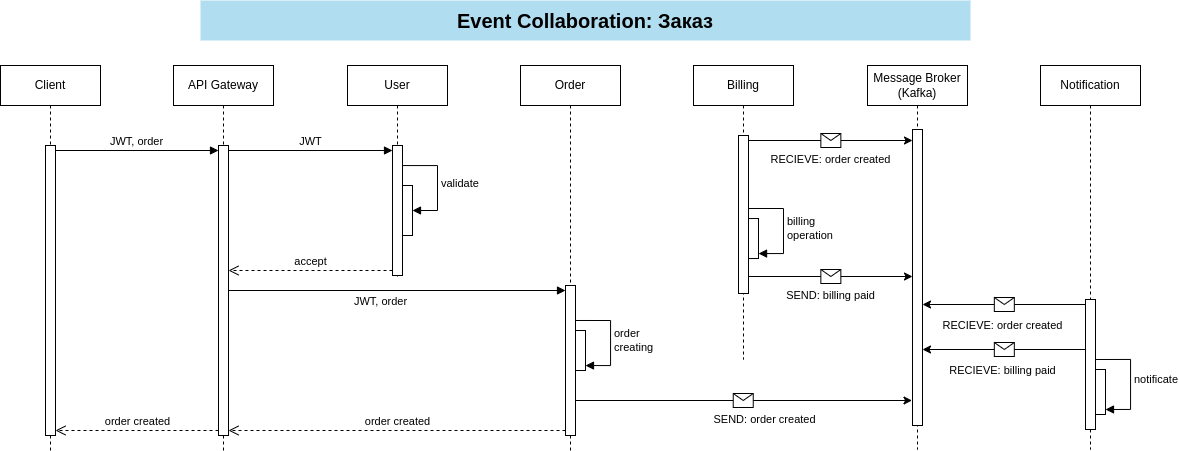

The diagram above was exported from draw.io. Its source (the exported page's mxGraphModel, read from the mxfile embedded in the PNG):
<mxGraphModel dx="1527" dy="780" grid="1" gridSize="10" guides="1" tooltips="1" connect="1" arrows="1" fold="1" page="1" pageScale="1" pageWidth="1169" pageHeight="827" math="0" shadow="0">
  <root>
    <mxCell id="IJZcphS_vfEr7V-asPRN-0" />
    <mxCell id="IJZcphS_vfEr7V-asPRN-1" parent="IJZcphS_vfEr7V-asPRN-0" />
    <mxCell id="IJZcphS_vfEr7V-asPRN-2" value="Client" style="shape=umlLifeline;perimeter=lifelinePerimeter;whiteSpace=wrap;html=1;container=1;dropTarget=0;collapsible=0;recursiveResize=0;outlineConnect=0;portConstraint=eastwest;newEdgeStyle={&quot;edgeStyle&quot;:&quot;elbowEdgeStyle&quot;,&quot;elbow&quot;:&quot;vertical&quot;,&quot;curved&quot;:0,&quot;rounded&quot;:0};" parent="IJZcphS_vfEr7V-asPRN-1" vertex="1">
      <mxGeometry x="280" y="185" width="100" height="385" as="geometry" />
    </mxCell>
    <mxCell id="IJZcphS_vfEr7V-asPRN-3" value="" style="html=1;points=[[0,0,0,0,5],[0,1,0,0,-5],[1,0,0,0,5],[1,1,0,0,-5]];perimeter=orthogonalPerimeter;outlineConnect=0;targetShapes=umlLifeline;portConstraint=eastwest;newEdgeStyle={&quot;curved&quot;:0,&quot;rounded&quot;:0};" parent="IJZcphS_vfEr7V-asPRN-2" vertex="1">
      <mxGeometry x="45" y="80" width="10" height="290" as="geometry" />
    </mxCell>
    <mxCell id="IJZcphS_vfEr7V-asPRN-4" value="API Gateway" style="shape=umlLifeline;perimeter=lifelinePerimeter;whiteSpace=wrap;html=1;container=1;dropTarget=0;collapsible=0;recursiveResize=0;outlineConnect=0;portConstraint=eastwest;newEdgeStyle={&quot;edgeStyle&quot;:&quot;elbowEdgeStyle&quot;,&quot;elbow&quot;:&quot;vertical&quot;,&quot;curved&quot;:0,&quot;rounded&quot;:0};" parent="IJZcphS_vfEr7V-asPRN-1" vertex="1">
      <mxGeometry x="453" y="185" width="100" height="385" as="geometry" />
    </mxCell>
    <mxCell id="IJZcphS_vfEr7V-asPRN-5" value="" style="html=1;points=[[0,0,0,0,5],[0,1,0,0,-5],[1,0,0,0,5],[1,1,0,0,-5]];perimeter=orthogonalPerimeter;outlineConnect=0;targetShapes=umlLifeline;portConstraint=eastwest;newEdgeStyle={&quot;curved&quot;:0,&quot;rounded&quot;:0};" parent="IJZcphS_vfEr7V-asPRN-4" vertex="1">
      <mxGeometry x="45" y="80" width="10" height="290" as="geometry" />
    </mxCell>
    <mxCell id="IJZcphS_vfEr7V-asPRN-6" value="User" style="shape=umlLifeline;perimeter=lifelinePerimeter;whiteSpace=wrap;html=1;container=1;dropTarget=0;collapsible=0;recursiveResize=0;outlineConnect=0;portConstraint=eastwest;newEdgeStyle={&quot;edgeStyle&quot;:&quot;elbowEdgeStyle&quot;,&quot;elbow&quot;:&quot;vertical&quot;,&quot;curved&quot;:0,&quot;rounded&quot;:0};" parent="IJZcphS_vfEr7V-asPRN-1" vertex="1">
      <mxGeometry x="627" y="185" width="100" height="211" as="geometry" />
    </mxCell>
    <mxCell id="IJZcphS_vfEr7V-asPRN-7" value="" style="html=1;points=[[0,0,0,0,5],[0,1,0,0,-5],[1,0,0,0,5],[1,1,0,0,-5]];perimeter=orthogonalPerimeter;outlineConnect=0;targetShapes=umlLifeline;portConstraint=eastwest;newEdgeStyle={&quot;curved&quot;:0,&quot;rounded&quot;:0};" parent="IJZcphS_vfEr7V-asPRN-6" vertex="1">
      <mxGeometry x="45" y="80" width="10" height="130" as="geometry" />
    </mxCell>
    <mxCell id="IJZcphS_vfEr7V-asPRN-8" value="" style="html=1;points=[[0,0,0,0,5],[0,1,0,0,-5],[1,0,0,0,5],[1,1,0,0,-5]];perimeter=orthogonalPerimeter;outlineConnect=0;targetShapes=umlLifeline;portConstraint=eastwest;newEdgeStyle={&quot;curved&quot;:0,&quot;rounded&quot;:0};" parent="IJZcphS_vfEr7V-asPRN-6" vertex="1">
      <mxGeometry x="55" y="120" width="10" height="50" as="geometry" />
    </mxCell>
    <mxCell id="IJZcphS_vfEr7V-asPRN-9" value="validate" style="html=1;align=left;spacingLeft=2;endArrow=block;rounded=0;edgeStyle=orthogonalEdgeStyle;curved=0;rounded=0;" parent="IJZcphS_vfEr7V-asPRN-6" source="IJZcphS_vfEr7V-asPRN-7" target="IJZcphS_vfEr7V-asPRN-8" edge="1">
      <mxGeometry relative="1" as="geometry">
        <mxPoint x="60" y="80.02999999999997" as="sourcePoint" />
        <Array as="points">
          <mxPoint x="90" y="100" />
          <mxPoint x="90" y="145" />
        </Array>
      </mxGeometry>
    </mxCell>
    <mxCell id="IJZcphS_vfEr7V-asPRN-10" value="JWT, order" style="html=1;verticalAlign=bottom;endArrow=block;curved=0;rounded=0;exitX=1;exitY=0;exitDx=0;exitDy=5;exitPerimeter=0;" parent="IJZcphS_vfEr7V-asPRN-1" source="IJZcphS_vfEr7V-asPRN-3" target="IJZcphS_vfEr7V-asPRN-5" edge="1">
      <mxGeometry relative="1" as="geometry">
        <mxPoint x="390" y="275" as="sourcePoint" />
      </mxGeometry>
    </mxCell>
    <mxCell id="IJZcphS_vfEr7V-asPRN-11" value="JWT" style="html=1;verticalAlign=bottom;endArrow=block;curved=0;rounded=0;entryX=0;entryY=0;entryDx=0;entryDy=5;" parent="IJZcphS_vfEr7V-asPRN-1" source="IJZcphS_vfEr7V-asPRN-5" target="IJZcphS_vfEr7V-asPRN-7" edge="1">
      <mxGeometry relative="1" as="geometry">
        <mxPoint x="620" y="275" as="sourcePoint" />
      </mxGeometry>
    </mxCell>
    <mxCell id="IJZcphS_vfEr7V-asPRN-12" value="accept" style="html=1;verticalAlign=bottom;endArrow=open;dashed=1;endSize=8;curved=0;rounded=0;exitX=0;exitY=1;exitDx=0;exitDy=-5;exitPerimeter=0;" parent="IJZcphS_vfEr7V-asPRN-1" source="IJZcphS_vfEr7V-asPRN-7" target="IJZcphS_vfEr7V-asPRN-5" edge="1">
      <mxGeometry relative="1" as="geometry">
        <mxPoint x="472.33666666666653" y="390" as="targetPoint" />
        <mxPoint x="687.67" y="390" as="sourcePoint" />
      </mxGeometry>
    </mxCell>
    <mxCell id="IJZcphS_vfEr7V-asPRN-17" value="Order" style="shape=umlLifeline;perimeter=lifelinePerimeter;whiteSpace=wrap;html=1;container=1;dropTarget=0;collapsible=0;recursiveResize=0;outlineConnect=0;portConstraint=eastwest;newEdgeStyle={&quot;edgeStyle&quot;:&quot;elbowEdgeStyle&quot;,&quot;elbow&quot;:&quot;vertical&quot;,&quot;curved&quot;:0,&quot;rounded&quot;:0};" parent="IJZcphS_vfEr7V-asPRN-1" vertex="1">
      <mxGeometry x="800" y="185" width="100" height="385" as="geometry" />
    </mxCell>
    <mxCell id="IJZcphS_vfEr7V-asPRN-18" value="" style="html=1;points=[[0,0,0,0,5],[0,1,0,0,-5],[1,0,0,0,5],[1,1,0,0,-5]];perimeter=orthogonalPerimeter;outlineConnect=0;targetShapes=umlLifeline;portConstraint=eastwest;newEdgeStyle={&quot;curved&quot;:0,&quot;rounded&quot;:0};" parent="IJZcphS_vfEr7V-asPRN-17" vertex="1">
      <mxGeometry x="45" y="220" width="10" height="150" as="geometry" />
    </mxCell>
    <mxCell id="IJZcphS_vfEr7V-asPRN-19" value="" style="html=1;points=[[0,0,0,0,5],[0,1,0,0,-5],[1,0,0,0,5],[1,1,0,0,-5]];perimeter=orthogonalPerimeter;outlineConnect=0;targetShapes=umlLifeline;portConstraint=eastwest;newEdgeStyle={&quot;curved&quot;:0,&quot;rounded&quot;:0};" parent="IJZcphS_vfEr7V-asPRN-17" vertex="1">
      <mxGeometry x="55" y="265.02" width="10" height="40" as="geometry" />
    </mxCell>
    <mxCell id="IJZcphS_vfEr7V-asPRN-20" value="order&lt;div&gt;creating&lt;/div&gt;" style="html=1;align=left;spacingLeft=2;endArrow=block;rounded=0;edgeStyle=orthogonalEdgeStyle;curved=0;rounded=0;entryX=1;entryY=1;entryDx=0;entryDy=-5;entryPerimeter=0;" parent="IJZcphS_vfEr7V-asPRN-17" target="IJZcphS_vfEr7V-asPRN-19" edge="1">
      <mxGeometry x="0.047" relative="1" as="geometry">
        <mxPoint x="55" y="254.9855172413793" as="sourcePoint" />
        <Array as="points">
          <mxPoint x="90" y="255.02" />
          <mxPoint x="90" y="300.02" />
          <mxPoint x="65" y="300.02" />
        </Array>
        <mxPoint as="offset" />
      </mxGeometry>
    </mxCell>
    <mxCell id="IJZcphS_vfEr7V-asPRN-21" value="JWT, order" style="html=1;verticalAlign=bottom;endArrow=block;curved=0;rounded=0;" parent="IJZcphS_vfEr7V-asPRN-1" edge="1" target="IJZcphS_vfEr7V-asPRN-18" source="IJZcphS_vfEr7V-asPRN-5">
      <mxGeometry x="-0.1025" y="-20" relative="1" as="geometry">
        <mxPoint x="455" y="420" as="sourcePoint" />
        <mxPoint x="855.0000000000002" y="420" as="targetPoint" />
        <mxPoint as="offset" />
      </mxGeometry>
    </mxCell>
    <mxCell id="IJZcphS_vfEr7V-asPRN-22" value="order created" style="html=1;verticalAlign=bottom;endArrow=open;dashed=1;endSize=8;curved=0;rounded=0;exitX=0;exitY=1;exitDx=0;exitDy=-5;exitPerimeter=0;" parent="IJZcphS_vfEr7V-asPRN-1" edge="1" target="IJZcphS_vfEr7V-asPRN-5" source="IJZcphS_vfEr7V-asPRN-18">
      <mxGeometry relative="1" as="geometry">
        <mxPoint x="455" y="539.9999999999999" as="targetPoint" />
        <mxPoint x="855" y="540" as="sourcePoint" />
      </mxGeometry>
    </mxCell>
    <mxCell id="IJZcphS_vfEr7V-asPRN-23" value="order created" style="html=1;verticalAlign=bottom;endArrow=open;dashed=1;endSize=8;curved=0;rounded=0;exitX=0;exitY=1;exitDx=0;exitDy=-5;exitPerimeter=0;entryX=1;entryY=1;entryDx=0;entryDy=-5;entryPerimeter=0;" parent="IJZcphS_vfEr7V-asPRN-1" edge="1" target="IJZcphS_vfEr7V-asPRN-3" source="IJZcphS_vfEr7V-asPRN-5">
      <mxGeometry relative="1" as="geometry">
        <mxPoint x="335" y="540" as="targetPoint" />
        <mxPoint x="498" y="540" as="sourcePoint" />
      </mxGeometry>
    </mxCell>
    <mxCell id="IJZcphS_vfEr7V-asPRN-26" value="Event Collaboration: Заказ" style="text;html=1;fillColor=#b1ddf0;align=center;verticalAlign=middle;whiteSpace=wrap;rounded=0;fontStyle=1;fontSize=20;strokeColor=none;" parent="IJZcphS_vfEr7V-asPRN-1" vertex="1">
      <mxGeometry x="480" y="120" width="770" height="40" as="geometry" />
    </mxCell>
    <mxCell id="JvOfXycNBvdHGpE0dQDP-0" value="Billing" style="shape=umlLifeline;perimeter=lifelinePerimeter;whiteSpace=wrap;html=1;container=1;dropTarget=0;collapsible=0;recursiveResize=0;outlineConnect=0;portConstraint=eastwest;newEdgeStyle={&quot;edgeStyle&quot;:&quot;elbowEdgeStyle&quot;,&quot;elbow&quot;:&quot;vertical&quot;,&quot;curved&quot;:0,&quot;rounded&quot;:0};" parent="IJZcphS_vfEr7V-asPRN-1" vertex="1">
      <mxGeometry x="973" y="185" width="100" height="294" as="geometry" />
    </mxCell>
    <mxCell id="JvOfXycNBvdHGpE0dQDP-1" value="" style="html=1;points=[[0,0,0,0,5],[0,1,0,0,-5],[1,0,0,0,5],[1,1,0,0,-5]];perimeter=orthogonalPerimeter;outlineConnect=0;targetShapes=umlLifeline;portConstraint=eastwest;newEdgeStyle={&quot;curved&quot;:0,&quot;rounded&quot;:0};" parent="JvOfXycNBvdHGpE0dQDP-0" vertex="1">
      <mxGeometry x="45" y="70" width="10" height="158" as="geometry" />
    </mxCell>
    <mxCell id="JvOfXycNBvdHGpE0dQDP-2" value="" style="html=1;points=[[0,0,0,0,5],[0,1,0,0,-5],[1,0,0,0,5],[1,1,0,0,-5]];perimeter=orthogonalPerimeter;outlineConnect=0;targetShapes=umlLifeline;portConstraint=eastwest;newEdgeStyle={&quot;curved&quot;:0,&quot;rounded&quot;:0};" parent="JvOfXycNBvdHGpE0dQDP-0" vertex="1">
      <mxGeometry x="55" y="153.01999999999998" width="10" height="40" as="geometry" />
    </mxCell>
    <mxCell id="JvOfXycNBvdHGpE0dQDP-3" value="billing&lt;div&gt;operation&lt;/div&gt;" style="html=1;align=left;spacingLeft=2;endArrow=block;rounded=0;edgeStyle=orthogonalEdgeStyle;curved=0;rounded=0;entryX=1;entryY=1;entryDx=0;entryDy=-5;entryPerimeter=0;" parent="JvOfXycNBvdHGpE0dQDP-0" target="JvOfXycNBvdHGpE0dQDP-2" edge="1">
      <mxGeometry x="0.047" relative="1" as="geometry">
        <mxPoint x="55" y="142.98551724137928" as="sourcePoint" />
        <Array as="points">
          <mxPoint x="90" y="143.01999999999998" />
          <mxPoint x="90" y="188.01999999999998" />
          <mxPoint x="65" y="188.01999999999998" />
        </Array>
        <mxPoint as="offset" />
      </mxGeometry>
    </mxCell>
    <mxCell id="8ED8xSDd1OPrUqgc7TFx-0" value="&lt;div&gt;Message Broker&lt;/div&gt;(Kafka)" style="shape=umlLifeline;perimeter=lifelinePerimeter;whiteSpace=wrap;html=1;container=1;dropTarget=0;collapsible=0;recursiveResize=0;outlineConnect=0;portConstraint=eastwest;newEdgeStyle={&quot;edgeStyle&quot;:&quot;elbowEdgeStyle&quot;,&quot;elbow&quot;:&quot;vertical&quot;,&quot;curved&quot;:0,&quot;rounded&quot;:0};" parent="IJZcphS_vfEr7V-asPRN-1" vertex="1">
      <mxGeometry x="1147" y="185" width="100" height="384" as="geometry" />
    </mxCell>
    <mxCell id="9oMtSD50Efd6efjwPhY5-0" value="" style="html=1;points=[[0,0,0,0,5],[0,1,0,0,-5],[1,0,0,0,5],[1,1,0,0,-5]];perimeter=orthogonalPerimeter;outlineConnect=0;targetShapes=umlLifeline;portConstraint=eastwest;newEdgeStyle={&quot;curved&quot;:0,&quot;rounded&quot;:0};" parent="8ED8xSDd1OPrUqgc7TFx-0" vertex="1">
      <mxGeometry x="45" y="64" width="10" height="296" as="geometry" />
    </mxCell>
    <mxCell id="8ED8xSDd1OPrUqgc7TFx-4" value="Notification" style="shape=umlLifeline;perimeter=lifelinePerimeter;whiteSpace=wrap;html=1;container=1;dropTarget=0;collapsible=0;recursiveResize=0;outlineConnect=0;portConstraint=eastwest;newEdgeStyle={&quot;edgeStyle&quot;:&quot;elbowEdgeStyle&quot;,&quot;elbow&quot;:&quot;vertical&quot;,&quot;curved&quot;:0,&quot;rounded&quot;:0};" parent="IJZcphS_vfEr7V-asPRN-1" vertex="1">
      <mxGeometry x="1320" y="185" width="100" height="384" as="geometry" />
    </mxCell>
    <mxCell id="8ED8xSDd1OPrUqgc7TFx-6" value="" style="html=1;points=[[0,0,0,0,5],[0,1,0,0,-5],[1,0,0,0,5],[1,1,0,0,-5]];perimeter=orthogonalPerimeter;outlineConnect=0;targetShapes=umlLifeline;portConstraint=eastwest;newEdgeStyle={&quot;curved&quot;:0,&quot;rounded&quot;:0};" parent="8ED8xSDd1OPrUqgc7TFx-4" vertex="1">
      <mxGeometry x="55" y="304" width="10" height="45" as="geometry" />
    </mxCell>
    <mxCell id="8ED8xSDd1OPrUqgc7TFx-7" value="notificate" style="html=1;align=left;spacingLeft=2;endArrow=block;rounded=0;edgeStyle=orthogonalEdgeStyle;curved=0;rounded=0;entryX=1;entryY=1;entryDx=0;entryDy=-5;entryPerimeter=0;" parent="8ED8xSDd1OPrUqgc7TFx-4" target="8ED8xSDd1OPrUqgc7TFx-6" edge="1">
      <mxGeometry relative="1" as="geometry">
        <mxPoint x="55" y="293.9999999999999" as="sourcePoint" />
        <Array as="points">
          <mxPoint x="90" y="294" />
          <mxPoint x="90" y="344" />
        </Array>
      </mxGeometry>
    </mxCell>
    <mxCell id="8ED8xSDd1OPrUqgc7TFx-5" value="" style="html=1;points=[[0,0,0,0,5],[0,1,0,0,-5],[1,0,0,0,5],[1,1,0,0,-5]];perimeter=orthogonalPerimeter;outlineConnect=0;targetShapes=umlLifeline;portConstraint=eastwest;newEdgeStyle={&quot;curved&quot;:0,&quot;rounded&quot;:0};" parent="8ED8xSDd1OPrUqgc7TFx-4" vertex="1">
      <mxGeometry x="45" y="234" width="10" height="130" as="geometry" />
    </mxCell>
    <mxCell id="9oMtSD50Efd6efjwPhY5-1" value="" style="endArrow=classic;html=1;rounded=0;exitX=0;exitY=0;exitDx=0;exitDy=5;exitPerimeter=0;" parent="8ED8xSDd1OPrUqgc7TFx-4" source="8ED8xSDd1OPrUqgc7TFx-5" edge="1">
      <mxGeometry relative="1" as="geometry">
        <mxPoint x="45" y="238" as="sourcePoint" />
        <mxPoint x="-118" y="239" as="targetPoint" />
      </mxGeometry>
    </mxCell>
    <mxCell id="9oMtSD50Efd6efjwPhY5-2" value="" style="shape=message;html=1;outlineConnect=0;" parent="9oMtSD50Efd6efjwPhY5-1" vertex="1">
      <mxGeometry width="20" height="14" relative="1" as="geometry">
        <mxPoint x="-10" y="-7" as="offset" />
      </mxGeometry>
    </mxCell>
    <mxCell id="9oMtSD50Efd6efjwPhY5-3" value="RECIEVE: order created" style="edgeLabel;html=1;align=center;verticalAlign=middle;resizable=0;points=[];" parent="9oMtSD50Efd6efjwPhY5-1" vertex="1" connectable="0">
      <mxGeometry x="-0.68" y="-3" relative="1" as="geometry">
        <mxPoint x="-58" y="23" as="offset" />
      </mxGeometry>
    </mxCell>
    <mxCell id="9oMtSD50Efd6efjwPhY5-4" value="" style="endArrow=classic;html=1;rounded=0;" parent="8ED8xSDd1OPrUqgc7TFx-4" edge="1">
      <mxGeometry relative="1" as="geometry">
        <mxPoint x="44.99999999999977" y="284" as="sourcePoint" />
        <mxPoint x="-118" y="284" as="targetPoint" />
      </mxGeometry>
    </mxCell>
    <mxCell id="9oMtSD50Efd6efjwPhY5-5" value="" style="shape=message;html=1;outlineConnect=0;" parent="9oMtSD50Efd6efjwPhY5-4" vertex="1">
      <mxGeometry width="20" height="14" relative="1" as="geometry">
        <mxPoint x="-10" y="-7" as="offset" />
      </mxGeometry>
    </mxCell>
    <mxCell id="9oMtSD50Efd6efjwPhY5-6" value="RECIEVE: billing paid" style="edgeLabel;html=1;align=center;verticalAlign=middle;resizable=0;points=[];" parent="9oMtSD50Efd6efjwPhY5-4" vertex="1" connectable="0">
      <mxGeometry x="-0.68" y="-3" relative="1" as="geometry">
        <mxPoint x="-58" y="23" as="offset" />
      </mxGeometry>
    </mxCell>
    <mxCell id="8ED8xSDd1OPrUqgc7TFx-11" value="" style="endArrow=classic;html=1;rounded=0;exitX=1;exitY=0;exitDx=0;exitDy=5;exitPerimeter=0;" parent="IJZcphS_vfEr7V-asPRN-1" source="JvOfXycNBvdHGpE0dQDP-1" target="9oMtSD50Efd6efjwPhY5-0" edge="1">
      <mxGeometry relative="1" as="geometry">
        <mxPoint x="1045.0000000000002" y="270" as="sourcePoint" />
        <mxPoint x="1240" y="270" as="targetPoint" />
      </mxGeometry>
    </mxCell>
    <mxCell id="8ED8xSDd1OPrUqgc7TFx-12" value="" style="shape=message;html=1;outlineConnect=0;" parent="8ED8xSDd1OPrUqgc7TFx-11" vertex="1">
      <mxGeometry width="20" height="14" relative="1" as="geometry">
        <mxPoint x="-10" y="-7" as="offset" />
      </mxGeometry>
    </mxCell>
    <mxCell id="8ED8xSDd1OPrUqgc7TFx-13" value="RECIEVE: order created" style="edgeLabel;html=1;align=center;verticalAlign=middle;resizable=0;points=[];" parent="8ED8xSDd1OPrUqgc7TFx-11" vertex="1" connectable="0">
      <mxGeometry x="-0.68" y="-3" relative="1" as="geometry">
        <mxPoint x="56" y="15" as="offset" />
      </mxGeometry>
    </mxCell>
    <mxCell id="8ED8xSDd1OPrUqgc7TFx-8" value="" style="endArrow=classic;html=1;rounded=0;" parent="IJZcphS_vfEr7V-asPRN-1" edge="1">
      <mxGeometry relative="1" as="geometry">
        <mxPoint x="1028" y="396" as="sourcePoint" />
        <mxPoint x="1192" y="396" as="targetPoint" />
      </mxGeometry>
    </mxCell>
    <mxCell id="8ED8xSDd1OPrUqgc7TFx-9" value="" style="shape=message;html=1;outlineConnect=0;" parent="8ED8xSDd1OPrUqgc7TFx-8" vertex="1">
      <mxGeometry width="20" height="14" relative="1" as="geometry">
        <mxPoint x="-10" y="-7" as="offset" />
      </mxGeometry>
    </mxCell>
    <mxCell id="8ED8xSDd1OPrUqgc7TFx-10" value="SEND: billing paid" style="edgeLabel;html=1;align=center;verticalAlign=middle;resizable=0;points=[];" parent="8ED8xSDd1OPrUqgc7TFx-8" vertex="1" connectable="0">
      <mxGeometry x="-0.68" y="-3" relative="1" as="geometry">
        <mxPoint x="56" y="15" as="offset" />
      </mxGeometry>
    </mxCell>
    <mxCell id="9oMtSD50Efd6efjwPhY5-9" value="" style="endArrow=classic;html=1;rounded=0;" parent="IJZcphS_vfEr7V-asPRN-1" edge="1">
      <mxGeometry relative="1" as="geometry">
        <mxPoint x="854.4999999999998" y="520" as="sourcePoint" />
        <mxPoint x="1191.5" y="520" as="targetPoint" />
      </mxGeometry>
    </mxCell>
    <mxCell id="9oMtSD50Efd6efjwPhY5-10" value="" style="shape=message;html=1;outlineConnect=0;" parent="9oMtSD50Efd6efjwPhY5-9" vertex="1">
      <mxGeometry width="20" height="14" relative="1" as="geometry">
        <mxPoint x="-10" y="-7" as="offset" />
      </mxGeometry>
    </mxCell>
    <mxCell id="9oMtSD50Efd6efjwPhY5-11" value="SEND: order created" style="edgeLabel;html=1;align=center;verticalAlign=middle;resizable=0;points=[];" parent="9oMtSD50Efd6efjwPhY5-9" vertex="1" connectable="0">
      <mxGeometry x="-0.68" y="-3" relative="1" as="geometry">
        <mxPoint x="135" y="15" as="offset" />
      </mxGeometry>
    </mxCell>
  </root>
</mxGraphModel>